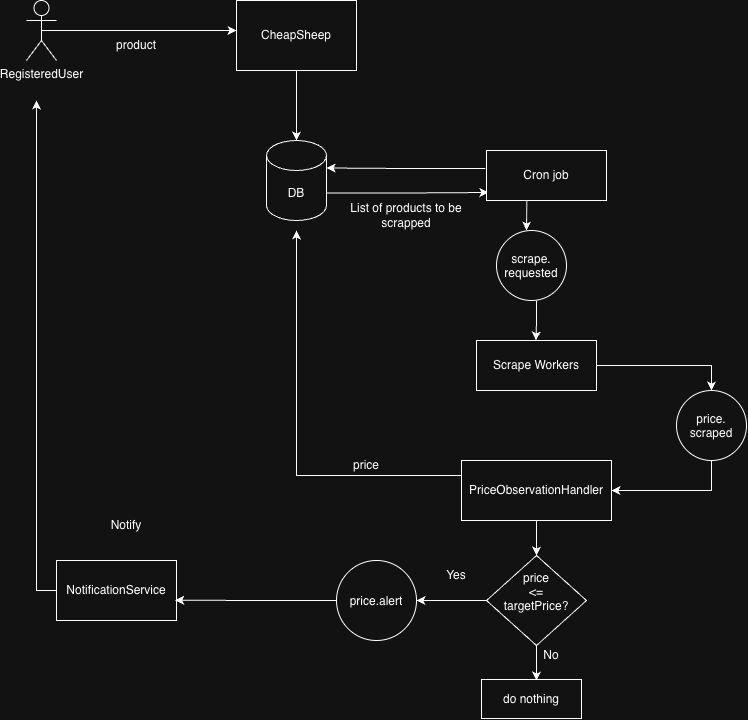

The diagram above was exported from draw.io. Its source (the exported page's mxGraphModel, read from the mxfile embedded in the PNG):
<mxGraphModel dx="1204" dy="824" grid="1" gridSize="10" guides="1" tooltips="1" connect="1" arrows="1" fold="1" page="1" pageScale="1" pageWidth="827" pageHeight="1169" math="0" shadow="0">
  <root>
    <mxCell id="0" />
    <mxCell id="1" parent="0" />
    <mxCell id="HO0LcLN4haKmCbAitZYl-1" parent="1" style="rounded=0;whiteSpace=wrap;html=1;" value="CheapSheep" vertex="1">
      <mxGeometry height="70" width="120" x="260" y="40" as="geometry" />
    </mxCell>
    <mxCell id="HO0LcLN4haKmCbAitZYl-2" parent="1" style="shape=umlActor;verticalLabelPosition=bottom;verticalAlign=top;html=1;outlineConnect=0;" value="RegisteredUser" vertex="1">
      <mxGeometry height="60" width="30" x="50" y="40" as="geometry" />
    </mxCell>
    <mxCell id="HO0LcLN4haKmCbAitZYl-3" edge="1" parent="1" source="HO0LcLN4haKmCbAitZYl-2" style="endArrow=classic;html=1;rounded=0;exitX=0.5;exitY=0.5;exitDx=0;exitDy=0;exitPerimeter=0;" value="">
      <mxGeometry height="50" relative="1" width="50" as="geometry">
        <mxPoint x="90" y="200" as="sourcePoint" />
        <mxPoint x="260" y="70" as="targetPoint" />
      </mxGeometry>
    </mxCell>
    <mxCell id="HO0LcLN4haKmCbAitZYl-7" edge="1" parent="1" source="HO0LcLN4haKmCbAitZYl-1" style="endArrow=classic;html=1;rounded=0;exitX=0.5;exitY=1;exitDx=0;exitDy=0;" value="">
      <mxGeometry height="50" relative="1" width="50" as="geometry">
        <mxPoint x="370" y="260" as="sourcePoint" />
        <mxPoint x="320" y="180" as="targetPoint" />
      </mxGeometry>
    </mxCell>
    <mxCell id="HO0LcLN4haKmCbAitZYl-8" parent="1" style="shape=cylinder3;whiteSpace=wrap;html=1;boundedLbl=1;backgroundOutline=1;size=15;" value="DB" vertex="1">
      <mxGeometry height="80" width="60" x="290" y="180" as="geometry" />
    </mxCell>
    <mxCell id="HO0LcLN4haKmCbAitZYl-9" parent="1" style="text;html=1;whiteSpace=wrap;strokeColor=none;fillColor=none;align=center;verticalAlign=middle;rounded=0;" value="product" vertex="1">
      <mxGeometry height="30" width="60" x="130" y="70" as="geometry" />
    </mxCell>
    <mxCell id="HO0LcLN4haKmCbAitZYl-16" edge="1" parent="1" source="HO0LcLN4haKmCbAitZYl-36" style="edgeStyle=orthogonalEdgeStyle;rounded=0;orthogonalLoop=1;jettySize=auto;html=1;exitX=0.336;exitY=0.993;exitDx=0;exitDy=0;exitPerimeter=0;">
      <mxGeometry relative="1" x="0.6852" as="geometry">
        <mxPoint x="550" y="249.9999999999999" as="sourcePoint" />
        <mxPoint x="550" y="270" as="targetPoint" />
      </mxGeometry>
    </mxCell>
    <mxCell id="HO0LcLN4haKmCbAitZYl-13" edge="1" parent="1" source="HO0LcLN4haKmCbAitZYl-36" style="edgeStyle=orthogonalEdgeStyle;rounded=0;orthogonalLoop=1;jettySize=auto;html=1;entryX=1;entryY=0;entryDx=0;entryDy=27.5;entryPerimeter=0;exitX=-0.011;exitY=0.36;exitDx=0;exitDy=0;exitPerimeter=0;" target="HO0LcLN4haKmCbAitZYl-8">
      <mxGeometry relative="1" as="geometry">
        <mxPoint x="500" y="209.9999999999999" as="sourcePoint" />
      </mxGeometry>
    </mxCell>
    <mxCell id="HO0LcLN4haKmCbAitZYl-14" edge="1" parent="1" source="HO0LcLN4haKmCbAitZYl-8" style="edgeStyle=orthogonalEdgeStyle;rounded=0;orthogonalLoop=1;jettySize=auto;html=1;exitX=1;exitY=0;exitDx=0;exitDy=52.5;exitPerimeter=0;entryX=0.12;entryY=0.775;entryDx=0;entryDy=0;entryPerimeter=0;">
      <mxGeometry relative="1" as="geometry">
        <mxPoint x="512" y="232" as="targetPoint" />
      </mxGeometry>
    </mxCell>
    <mxCell id="HO0LcLN4haKmCbAitZYl-15" parent="1" style="text;html=1;whiteSpace=wrap;strokeColor=none;fillColor=none;align=center;verticalAlign=middle;rounded=0;" value="List of products to be scrapped" vertex="1">
      <mxGeometry height="30" width="140" x="360" y="240" as="geometry" />
    </mxCell>
    <mxCell id="HO0LcLN4haKmCbAitZYl-20" edge="1" parent="1" style="edgeStyle=orthogonalEdgeStyle;rounded=0;orthogonalLoop=1;jettySize=auto;html=1;">
      <mxGeometry relative="1" x="-0.0123" as="geometry">
        <mxPoint x="560" y="340" as="sourcePoint" />
        <mxPoint x="559.5" y="380" as="targetPoint" />
      </mxGeometry>
    </mxCell>
    <mxCell id="HO0LcLN4haKmCbAitZYl-22" edge="1" parent="1" source="HO0LcLN4haKmCbAitZYl-21" style="edgeStyle=orthogonalEdgeStyle;rounded=0;orthogonalLoop=1;jettySize=auto;html=1;exitX=0.5;exitY=1;exitDx=0;exitDy=0;entryX=0.5;entryY=0;entryDx=0;entryDy=0;" target="HO0LcLN4haKmCbAitZYl-23">
      <mxGeometry relative="1" as="geometry">
        <mxPoint x="560" y="580" as="targetPoint" />
      </mxGeometry>
    </mxCell>
    <mxCell id="HO0LcLN4haKmCbAitZYl-32" edge="1" parent="1" source="HO0LcLN4haKmCbAitZYl-21" style="edgeStyle=orthogonalEdgeStyle;rounded=0;orthogonalLoop=1;jettySize=auto;html=1;exitX=0;exitY=0.25;exitDx=0;exitDy=0;">
      <mxGeometry relative="1" x="-0.6615" as="geometry">
        <mxPoint x="320" y="270" as="targetPoint" />
      </mxGeometry>
    </mxCell>
    <mxCell id="HO0LcLN4haKmCbAitZYl-21" parent="1" style="rounded=0;whiteSpace=wrap;html=1;" value="PriceObservationHandler" vertex="1">
      <mxGeometry height="60" width="150" x="485" y="500" as="geometry" />
    </mxCell>
    <mxCell id="HO0LcLN4haKmCbAitZYl-24" edge="1" parent="1" source="HO0LcLN4haKmCbAitZYl-23" style="edgeStyle=orthogonalEdgeStyle;rounded=0;orthogonalLoop=1;jettySize=auto;html=1;exitX=0.5;exitY=1;exitDx=0;exitDy=0;">
      <mxGeometry relative="1" as="geometry">
        <mxPoint x="560" y="720" as="targetPoint" />
      </mxGeometry>
    </mxCell>
    <mxCell id="HO0LcLN4haKmCbAitZYl-27" edge="1" parent="1" source="HO0LcLN4haKmCbAitZYl-23" style="edgeStyle=orthogonalEdgeStyle;rounded=0;orthogonalLoop=1;jettySize=auto;html=1;exitX=0;exitY=0.5;exitDx=0;exitDy=0;" target="HO0LcLN4haKmCbAitZYl-40">
      <mxGeometry relative="1" x="-0.0226" as="geometry">
        <mxPoint x="430" y="640" as="targetPoint" />
      </mxGeometry>
    </mxCell>
    <mxCell id="HO0LcLN4haKmCbAitZYl-23" parent="1" style="rhombus;whiteSpace=wrap;html=1;shapeInside=1;" value="price &amp;lt;= targetPrice?" vertex="1">
      <mxGeometry height="90" width="100" x="510" y="595" as="geometry" />
    </mxCell>
    <mxCell id="HO0LcLN4haKmCbAitZYl-25" parent="1" style="text;html=1;whiteSpace=wrap;strokeColor=none;fillColor=none;align=center;verticalAlign=middle;rounded=0;" value="No" vertex="1">
      <mxGeometry height="30" width="60" x="545" y="680" as="geometry" />
    </mxCell>
    <mxCell id="HO0LcLN4haKmCbAitZYl-26" parent="1" style="rounded=0;whiteSpace=wrap;html=1;" value="do nothing" vertex="1">
      <mxGeometry height="39" width="100" x="505" y="719" as="geometry" />
    </mxCell>
    <mxCell id="HO0LcLN4haKmCbAitZYl-28" parent="1" style="text;html=1;whiteSpace=wrap;strokeColor=none;fillColor=none;align=center;verticalAlign=middle;rounded=0;" value="Yes" vertex="1">
      <mxGeometry height="30" width="60" x="450" y="600" as="geometry" />
    </mxCell>
    <mxCell id="HO0LcLN4haKmCbAitZYl-30" edge="1" parent="1" source="HO0LcLN4haKmCbAitZYl-29" style="edgeStyle=orthogonalEdgeStyle;rounded=0;orthogonalLoop=1;jettySize=auto;html=1;exitX=0;exitY=0.5;exitDx=0;exitDy=0;">
      <mxGeometry relative="1" as="geometry">
        <mxPoint x="60" y="140" as="targetPoint" />
      </mxGeometry>
    </mxCell>
    <mxCell id="HO0LcLN4haKmCbAitZYl-29" parent="1" style="rounded=0;whiteSpace=wrap;html=1;" value="NotificationService" vertex="1">
      <mxGeometry height="60" width="120" x="80" y="600" as="geometry" />
    </mxCell>
    <mxCell id="HO0LcLN4haKmCbAitZYl-31" parent="1" style="text;html=1;whiteSpace=wrap;strokeColor=none;fillColor=none;align=center;verticalAlign=middle;rounded=0;" value="Notify" vertex="1">
      <mxGeometry height="30" width="60" x="120" y="550" as="geometry" />
    </mxCell>
    <mxCell id="HO0LcLN4haKmCbAitZYl-33" parent="1" style="text;html=1;whiteSpace=wrap;strokeColor=none;fillColor=none;align=center;verticalAlign=middle;rounded=0;" value="price" vertex="1">
      <mxGeometry height="30" width="60" x="360" y="490" as="geometry" />
    </mxCell>
    <mxCell id="HO0LcLN4haKmCbAitZYl-37" edge="1" parent="1" source="HO0LcLN4haKmCbAitZYl-34" style="edgeStyle=orthogonalEdgeStyle;rounded=0;orthogonalLoop=1;jettySize=auto;html=1;exitX=1;exitY=0.5;exitDx=0;exitDy=0;entryX=0.5;entryY=0;entryDx=0;entryDy=0;" target="HO0LcLN4haKmCbAitZYl-38">
      <mxGeometry relative="1" x="-0.6903" as="geometry">
        <mxPoint x="660" y="375.2222222222223" as="targetPoint" />
      </mxGeometry>
    </mxCell>
    <mxCell id="HO0LcLN4haKmCbAitZYl-34" parent="1" style="rounded=0;whiteSpace=wrap;html=1;" value="Scrape Workers" vertex="1">
      <mxGeometry height="50" width="120" x="500" y="380" as="geometry" />
    </mxCell>
    <mxCell id="HO0LcLN4haKmCbAitZYl-36" parent="1" style="rounded=0;whiteSpace=wrap;html=1;" value="Cron job" vertex="1">
      <mxGeometry height="50" width="120" x="510" y="190" as="geometry" />
    </mxCell>
    <mxCell id="k0ujIiI1iWaEaPCKhSSM-4" edge="1" parent="1" source="HO0LcLN4haKmCbAitZYl-38" style="edgeStyle=orthogonalEdgeStyle;rounded=0;orthogonalLoop=1;jettySize=auto;html=1;exitX=0.5;exitY=1;exitDx=0;exitDy=0;defaultLabelBackgroundColor=page;" target="HO0LcLN4haKmCbAitZYl-21">
      <mxGeometry relative="1" as="geometry" />
    </mxCell>
    <mxCell id="HO0LcLN4haKmCbAitZYl-38" parent="1" style="ellipse;whiteSpace=wrap;html=1;shapeInside=1;aspect=fixed;" value="price. scraped" vertex="1">
      <mxGeometry height="70" width="70" x="700" y="430" as="geometry" />
    </mxCell>
    <mxCell id="HO0LcLN4haKmCbAitZYl-40" parent="1" style="ellipse;whiteSpace=wrap;html=1;shapeInside=1;aspect=fixed;" value="price.alert" vertex="1">
      <mxGeometry height="80" width="80" x="360" y="600" as="geometry" />
    </mxCell>
    <mxCell id="k0ujIiI1iWaEaPCKhSSM-2" parent="1" style="ellipse;whiteSpace=wrap;html=1;shapeInside=1;aspect=fixed;" value="scrape. requested" vertex="1">
      <mxGeometry height="70" width="70" x="520" y="270" as="geometry" />
    </mxCell>
    <mxCell id="k0ujIiI1iWaEaPCKhSSM-5" edge="1" parent="1" source="HO0LcLN4haKmCbAitZYl-40" style="edgeStyle=orthogonalEdgeStyle;rounded=0;orthogonalLoop=1;jettySize=auto;html=1;exitX=0;exitY=0.5;exitDx=0;exitDy=0;entryX=0.989;entryY=0.661;entryDx=0;entryDy=0;entryPerimeter=0;defaultLabelBackgroundColor=page;" target="HO0LcLN4haKmCbAitZYl-29">
      <mxGeometry relative="1" as="geometry" />
    </mxCell>
  </root>
</mxGraphModel>